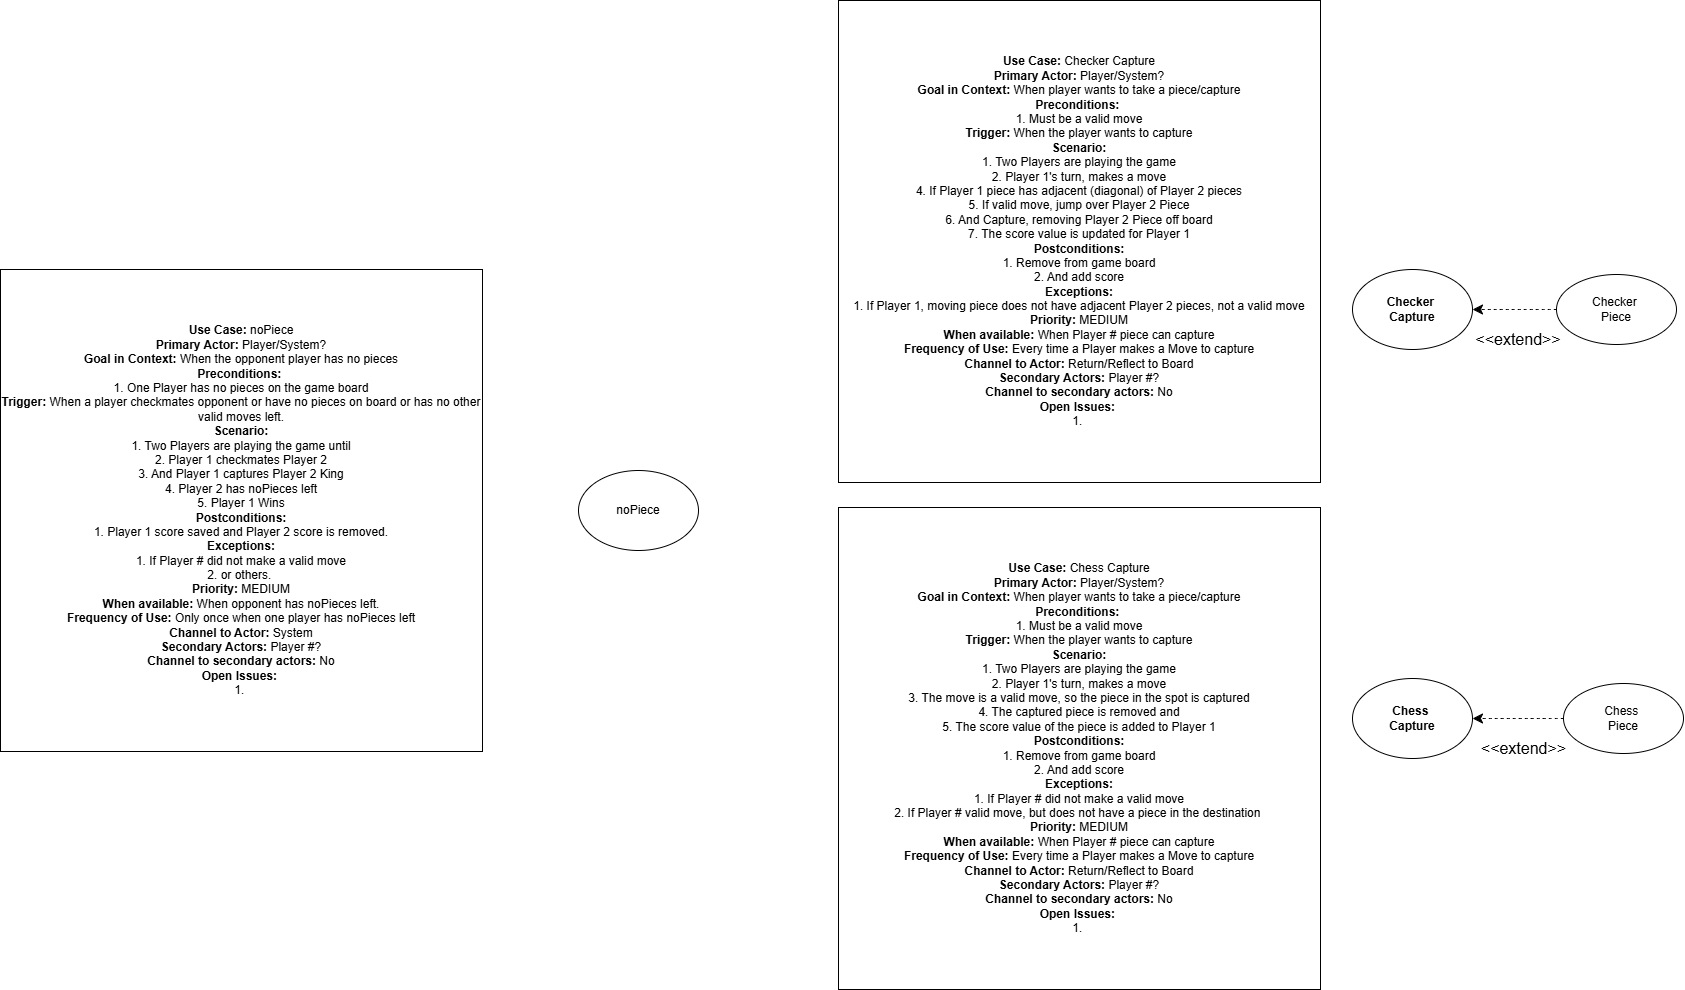

The diagram above was exported from draw.io. Its source (the exported page's mxGraphModel, read from the mxfile embedded in the PNG):
<mxGraphModel dx="3816" dy="1702" grid="0" gridSize="10" guides="1" tooltips="1" connect="1" arrows="1" fold="1" page="0" pageScale="1" pageWidth="850" pageHeight="1100" math="0" shadow="0">
  <root>
    <mxCell id="0" />
    <mxCell id="1" parent="0" />
    <mxCell id="skYaB2G_L4qtQIbMEdY0-27" value="&lt;b&gt;Chess&amp;nbsp;&lt;/b&gt;&lt;div&gt;&lt;b&gt;Capture&lt;/b&gt;&lt;/div&gt;" style="ellipse;whiteSpace=wrap;html=1;" parent="1" vertex="1">
      <mxGeometry x="31" y="577" width="120" height="80" as="geometry" />
    </mxCell>
    <mxCell id="skYaB2G_L4qtQIbMEdY0-29" value="noPiece" style="ellipse;whiteSpace=wrap;html=1;" parent="1" vertex="1">
      <mxGeometry x="-743" y="369" width="120" height="80" as="geometry" />
    </mxCell>
    <mxCell id="17JTc98rSnuD9c2Fjd69-10" value="&lt;div&gt;&lt;b&gt;Use Case:&lt;/b&gt; Chess Capture&lt;/div&gt;&lt;div&gt;&lt;b&gt;Primary Actor:&lt;/b&gt; Player/System?&lt;/div&gt;&lt;div&gt;&lt;b&gt;Goal in Context:&lt;/b&gt; When player wants to take a piece/capture&lt;/div&gt;&lt;div&gt;&lt;b&gt;Preconditions:&lt;/b&gt;&amp;nbsp;&lt;/div&gt;&lt;div&gt;1. Must be a valid move&lt;/div&gt;&lt;div&gt;&lt;b&gt;Trigger:&lt;/b&gt; When the player wants to capture&lt;/div&gt;&lt;div&gt;&lt;b&gt;Scenario:&lt;/b&gt;&lt;/div&gt;&lt;div&gt;1. Two Players are playing the game&lt;/div&gt;&lt;div&gt;2. Player 1's turn, makes a move&lt;/div&gt;&lt;div&gt;3. The move is a valid move, so the piece in the spot is captured&lt;/div&gt;&lt;div&gt;4. The captured piece is removed and&lt;/div&gt;&lt;div&gt;5. The score value of the piece is added to Player 1&lt;/div&gt;&lt;div&gt;&lt;b&gt;Postconditions:&lt;/b&gt;&lt;/div&gt;&lt;div&gt;1. Remove from game board&lt;/div&gt;&lt;div&gt;2. And add score&lt;/div&gt;&lt;div&gt;&lt;b&gt;Exceptions:&lt;/b&gt;&lt;/div&gt;&lt;div&gt;1. If Player # did not make a valid move&lt;/div&gt;&lt;div&gt;2. If Player # valid move, but does not have a piece in the destination&amp;nbsp;&lt;/div&gt;&lt;div&gt;&lt;b&gt;Priority: &lt;/b&gt;MEDIUM&lt;/div&gt;&lt;div&gt;&lt;b&gt;When available:&amp;nbsp;&lt;/b&gt;&lt;span style=&quot;background-color: transparent; color: light-dark(rgb(0, 0, 0), rgb(255, 255, 255));&quot;&gt;When Player # piece can capture&lt;/span&gt;&lt;/div&gt;&lt;div&gt;&lt;b&gt;Frequency of Use:&amp;nbsp;&lt;/b&gt;&lt;span style=&quot;background-color: transparent; color: light-dark(rgb(0, 0, 0), rgb(255, 255, 255));&quot;&gt;Every time a Player makes a Move to capture&lt;/span&gt;&lt;/div&gt;&lt;div&gt;&lt;div&gt;&lt;b&gt;Channel to Actor:&lt;/b&gt;&amp;nbsp;Return/Reflect to Board&lt;/div&gt;&lt;div&gt;&lt;b&gt;Secondary Actors:&lt;/b&gt;&amp;nbsp;Player #?&lt;/div&gt;&lt;div&gt;&lt;b&gt;Channel to secondary actors: &lt;/b&gt;No&lt;/div&gt;&lt;div&gt;&lt;b&gt;Open Issues:&amp;nbsp;&lt;/b&gt;&lt;/div&gt;&lt;div&gt;1.&amp;nbsp;&lt;/div&gt;&lt;/div&gt;" style="whiteSpace=wrap;html=1;aspect=fixed;" parent="1" vertex="1">
      <mxGeometry x="-483" y="406" width="482" height="482" as="geometry" />
    </mxCell>
    <mxCell id="17JTc98rSnuD9c2Fjd69-11" value="&lt;div&gt;&lt;b&gt;Use Case:&lt;/b&gt;&amp;nbsp;noPiece&lt;/div&gt;&lt;div&gt;&lt;b&gt;Primary Actor:&lt;/b&gt;&amp;nbsp;Player/System?&lt;/div&gt;&lt;div&gt;&lt;b&gt;Goal in Context:&lt;/b&gt;&amp;nbsp;When the opponent player has no pieces&lt;/div&gt;&lt;div&gt;&lt;b&gt;Preconditions:&lt;/b&gt;&amp;nbsp;&lt;/div&gt;&lt;div&gt;1. One Player has no pieces on the game board&lt;/div&gt;&lt;div&gt;&lt;b&gt;Trigger:&lt;/b&gt;&amp;nbsp;When a player checkmates opponent or have no pieces on board or has no other valid moves left.&lt;/div&gt;&lt;div&gt;&lt;b&gt;Scenario:&lt;/b&gt;&lt;/div&gt;&lt;div&gt;1. Two Players are playing the game until&lt;/div&gt;&lt;div&gt;2. Player 1 checkmates Player 2&lt;/div&gt;&lt;div&gt;3. And Player 1 captures Player 2 King&lt;/div&gt;&lt;div&gt;4. Player 2 has noPieces left&lt;/div&gt;&lt;div&gt;5. Player 1 Wins&lt;/div&gt;&lt;div&gt;&lt;b&gt;Postconditions:&lt;/b&gt;&lt;/div&gt;&lt;div&gt;1. Player 1 score saved and Player 2 score is removed.&lt;/div&gt;&lt;div&gt;&lt;b&gt;Exceptions:&lt;/b&gt;&lt;/div&gt;&lt;div&gt;1. If Player # did not make a valid move&lt;/div&gt;&lt;div&gt;&lt;span style=&quot;background-color: transparent; color: light-dark(rgb(0, 0, 0), rgb(255, 255, 255));&quot;&gt;2. or others.&amp;nbsp;&lt;/span&gt;&lt;/div&gt;&lt;div&gt;&lt;b&gt;Priority:&amp;nbsp;&lt;/b&gt;MEDIUM&lt;/div&gt;&lt;div&gt;&lt;b&gt;When available:&amp;nbsp;&lt;/b&gt;&lt;span style=&quot;background-color: transparent; color: light-dark(rgb(0, 0, 0), rgb(255, 255, 255));&quot;&gt;When opponent has noPieces left.&lt;/span&gt;&lt;/div&gt;&lt;div&gt;&lt;b&gt;Frequency of Use: &lt;/b&gt;Only once when one player has noPieces left&lt;/div&gt;&lt;div&gt;&lt;div&gt;&lt;b&gt;Channel to Actor:&lt;/b&gt;&amp;nbsp;System&lt;/div&gt;&lt;div&gt;&lt;b&gt;Secondary Actors:&lt;/b&gt;&amp;nbsp;Player #?&lt;/div&gt;&lt;div&gt;&lt;b&gt;Channel to secondary actors:&amp;nbsp;&lt;/b&gt;No&lt;/div&gt;&lt;div&gt;&lt;b&gt;Open Issues:&amp;nbsp;&lt;/b&gt;&lt;/div&gt;&lt;div&gt;1.&amp;nbsp;&lt;/div&gt;&lt;/div&gt;" style="whiteSpace=wrap;html=1;aspect=fixed;" parent="1" vertex="1">
      <mxGeometry x="-1321" y="168" width="482" height="482" as="geometry" />
    </mxCell>
    <mxCell id="mCoIxNdf4n-E-6IQp1-U-7" style="edgeStyle=none;curved=1;rounded=0;orthogonalLoop=1;jettySize=auto;html=1;fontSize=12;startSize=8;endSize=8;dashed=1;exitX=0;exitY=0.5;exitDx=0;exitDy=0;" parent="1" source="mCoIxNdf4n-E-6IQp1-U-5" target="mCoIxNdf4n-E-6IQp1-U-1" edge="1">
      <mxGeometry relative="1" as="geometry" />
    </mxCell>
    <mxCell id="mCoIxNdf4n-E-6IQp1-U-1" value="&lt;b&gt;Checker&amp;nbsp;&lt;/b&gt;&lt;div&gt;&lt;b&gt;Capture&lt;/b&gt;&lt;/div&gt;" style="ellipse;whiteSpace=wrap;html=1;" parent="1" vertex="1">
      <mxGeometry x="31" y="168" width="120" height="80" as="geometry" />
    </mxCell>
    <mxCell id="mCoIxNdf4n-E-6IQp1-U-3" value="&lt;div&gt;&lt;b&gt;Use Case:&lt;/b&gt; Checker Capture&lt;/div&gt;&lt;div&gt;&lt;b&gt;Primary Actor:&lt;/b&gt; Player/System?&lt;/div&gt;&lt;div&gt;&lt;b&gt;Goal in Context:&lt;/b&gt; When player wants to take a piece/capture&lt;/div&gt;&lt;div&gt;&lt;b&gt;Preconditions:&amp;nbsp;&lt;/b&gt;&lt;/div&gt;&lt;div&gt;1. Must be a valid move&lt;/div&gt;&lt;div&gt;&lt;b&gt;Trigger:&lt;/b&gt; When the player wants to capture&lt;/div&gt;&lt;div&gt;&lt;b&gt;Scenario:&lt;/b&gt;&lt;/div&gt;&lt;div&gt;1. Two Players are playing the game&lt;/div&gt;&lt;div&gt;2. Player 1's turn, makes a move&lt;/div&gt;&lt;div&gt;4. If Player 1 piece has adjacent (diagonal) of Player 2 pieces&lt;/div&gt;&lt;div&gt;5. If valid move, jump over Player 2 Piece&lt;/div&gt;&lt;div&gt;6. And Capture, removing Player 2 Piece off board&lt;/div&gt;&lt;div&gt;7. The score value is updated for Player 1&lt;/div&gt;&lt;div&gt;&lt;b&gt;Postconditions:&lt;/b&gt;&lt;/div&gt;&lt;div&gt;1. Remove from game board&lt;/div&gt;&lt;div&gt;2. And add score&lt;/div&gt;&lt;div&gt;&lt;b&gt;Exceptions:&lt;/b&gt;&lt;/div&gt;&lt;div&gt;1. If Player 1, moving piece does not have adjacent Player 2 pieces, not a valid move&lt;/div&gt;&lt;div&gt;&lt;b&gt;Priority: &lt;/b&gt;MEDIUM&lt;/div&gt;&lt;div&gt;&lt;b&gt;When available: &lt;/b&gt;When Player # piece can capture&lt;/div&gt;&lt;div&gt;&lt;b&gt;Frequency of Use:&lt;/b&gt; Every time a Player makes a Move to capture&lt;/div&gt;&lt;div&gt;&lt;b&gt;Channel to Actor:&lt;/b&gt; Return/Reflect to Board&lt;/div&gt;&lt;div&gt;&lt;b&gt;Secondary Actors:&lt;/b&gt; Player #?&lt;/div&gt;&lt;div&gt;&lt;b&gt;Channel to secondary actors: &lt;/b&gt;No&lt;/div&gt;&lt;div&gt;&lt;b&gt;Open Issues:&amp;nbsp;&lt;/b&gt;&lt;/div&gt;&lt;div&gt;1.&amp;nbsp;&lt;/div&gt;" style="whiteSpace=wrap;html=1;aspect=fixed;" parent="1" vertex="1">
      <mxGeometry x="-483" y="-101" width="482" height="482" as="geometry" />
    </mxCell>
    <mxCell id="mCoIxNdf4n-E-6IQp1-U-5" value="Checker&amp;nbsp;&lt;div&gt;Piece&lt;/div&gt;" style="ellipse;whiteSpace=wrap;html=1;" parent="1" vertex="1">
      <mxGeometry x="235" y="173" width="120" height="70" as="geometry" />
    </mxCell>
    <mxCell id="mCoIxNdf4n-E-6IQp1-U-6" value="&lt;div&gt;Chess&amp;nbsp;&lt;/div&gt;&lt;div&gt;Piece&lt;/div&gt;" style="ellipse;whiteSpace=wrap;html=1;" parent="1" vertex="1">
      <mxGeometry x="242" y="582" width="120" height="70" as="geometry" />
    </mxCell>
    <mxCell id="mCoIxNdf4n-E-6IQp1-U-8" value="&amp;lt;&amp;lt;extend&amp;gt;&amp;gt;" style="text;strokeColor=none;fillColor=none;html=1;align=center;verticalAlign=middle;whiteSpace=wrap;rounded=0;fontSize=16;" parent="1" vertex="1">
      <mxGeometry x="167" y="223" width="60" height="30" as="geometry" />
    </mxCell>
    <mxCell id="mCoIxNdf4n-E-6IQp1-U-9" style="edgeStyle=none;curved=1;rounded=0;orthogonalLoop=1;jettySize=auto;html=1;fontSize=12;startSize=8;endSize=8;dashed=1;exitX=0;exitY=0.5;exitDx=0;exitDy=0;entryX=1;entryY=0.5;entryDx=0;entryDy=0;" parent="1" source="mCoIxNdf4n-E-6IQp1-U-6" target="skYaB2G_L4qtQIbMEdY0-27" edge="1">
      <mxGeometry relative="1" as="geometry">
        <mxPoint x="235" y="612" as="sourcePoint" />
        <mxPoint x="151" y="612" as="targetPoint" />
      </mxGeometry>
    </mxCell>
    <mxCell id="mCoIxNdf4n-E-6IQp1-U-10" value="&amp;lt;&amp;lt;extend&amp;gt;&amp;gt;" style="text;strokeColor=none;fillColor=none;html=1;align=center;verticalAlign=middle;whiteSpace=wrap;rounded=0;fontSize=16;" parent="1" vertex="1">
      <mxGeometry x="156" y="632" width="93" height="30" as="geometry" />
    </mxCell>
  </root>
</mxGraphModel>